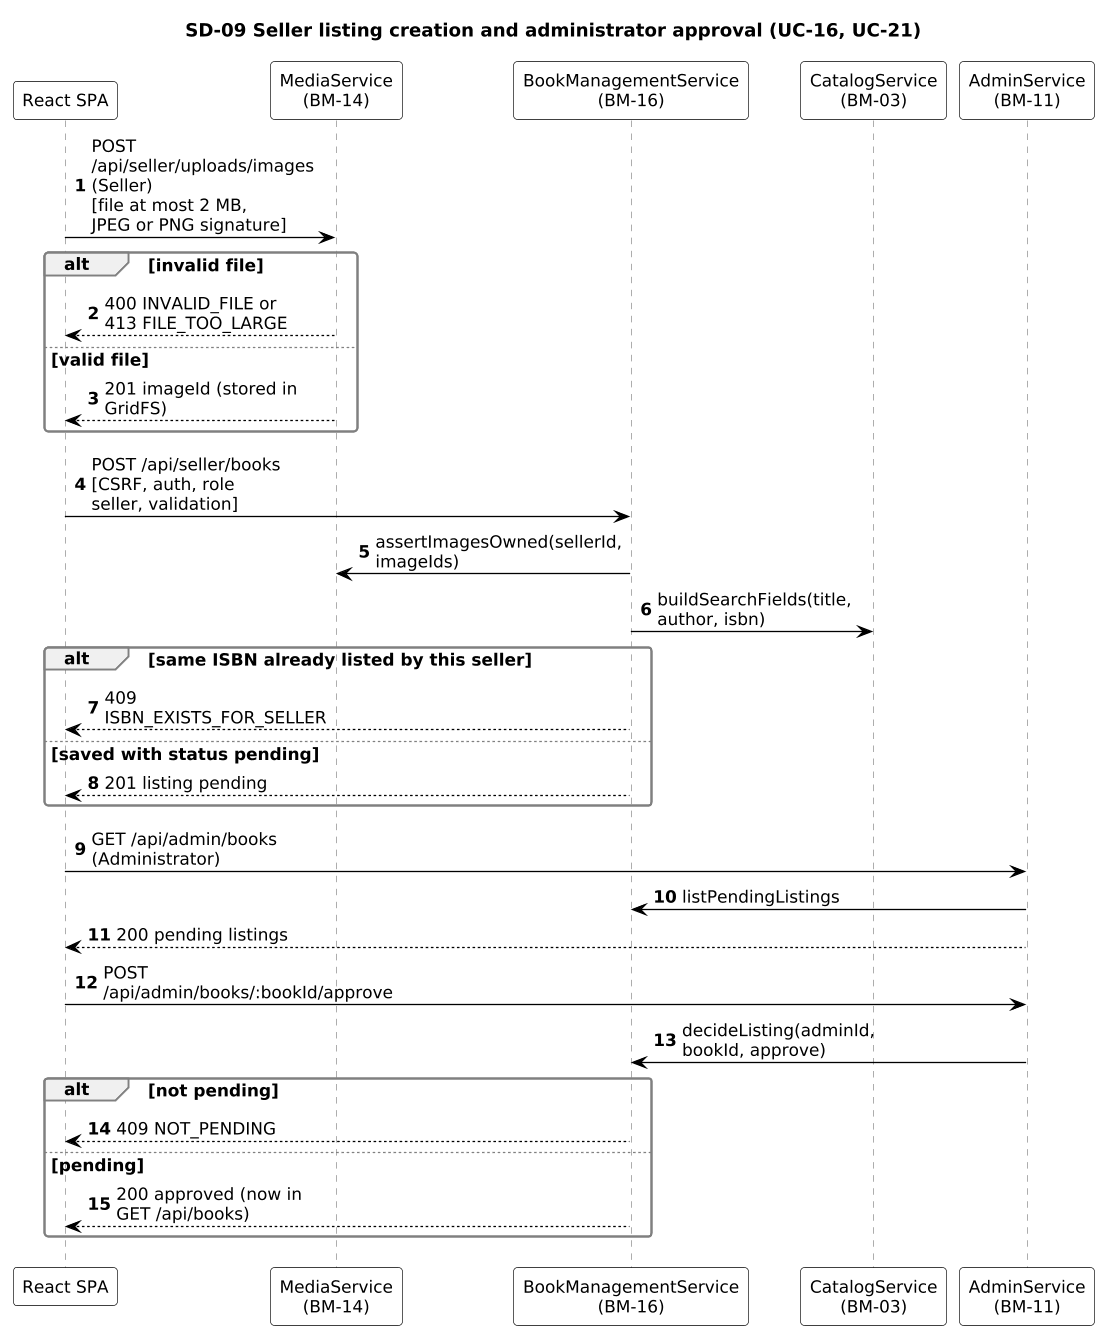

The diagram above was rendered by PlantUML. Its source (embedded in the PNG):
@startuml
skinparam shadowing false
skinparam defaultFontName Arial
skinparam defaultFontSize 13
skinparam ArrowColor #000000
skinparam roundcorner 6
skinparam dpi 125
skinparam sequenceMessageAlign left
skinparam responseMessageBelowArrow true
skinparam maxMessageSize 150
skinparam sequence {
  ParticipantBackgroundColor #FFFFFF
  ParticipantBorderColor #000000
  LifeLineBorderColor #808080
  ActorBackgroundColor #FFFFFF
  ActorBorderColor #000000
  GroupBackgroundColor #F0F0F0
  GroupBorderColor #808080
  ArrowThickness 1
}
skinparam note {
  BackgroundColor #FFFFFF
  BorderColor #808080
}
skinparam database {
  BackgroundColor #FFFFFF
  BorderColor #000000
}
title SD-09 Seller listing creation and administrator approval (UC-16, UC-21)
autonumber
participant "React SPA" as SPA
participant "MediaService\n(BM-14)" as MED
participant "BookManagementService\n(BM-16)" as BKM
participant "CatalogService\n(BM-03)" as CAT
participant "AdminService\n(BM-11)" as ADM
SPA -> MED : POST /api/seller/uploads/images (Seller)\n[file at most 2 MB, JPEG or PNG signature]
alt invalid file
  MED --> SPA : 400 INVALID_FILE or 413 FILE_TOO_LARGE
else valid file
  MED --> SPA : 201 imageId (stored in GridFS)
end
SPA -> BKM : POST /api/seller/books\n[CSRF, auth, role seller, validation]
BKM -> MED : assertImagesOwned(sellerId, imageIds)
BKM -> CAT : buildSearchFields(title, author, isbn)
alt same ISBN already listed by this seller
  BKM --> SPA : 409 ISBN_EXISTS_FOR_SELLER
else saved with status pending
  BKM --> SPA : 201 listing pending
end
SPA -> ADM : GET /api/admin/books (Administrator)
ADM -> BKM : listPendingListings
ADM --> SPA : 200 pending listings
SPA -> ADM : POST /api/admin/books/:bookId/approve
ADM -> BKM : decideListing(adminId, bookId, approve)
alt not pending
  BKM --> SPA : 409 NOT_PENDING
else pending
  BKM --> SPA : 200 approved (now in GET /api/books)
end
@enduml